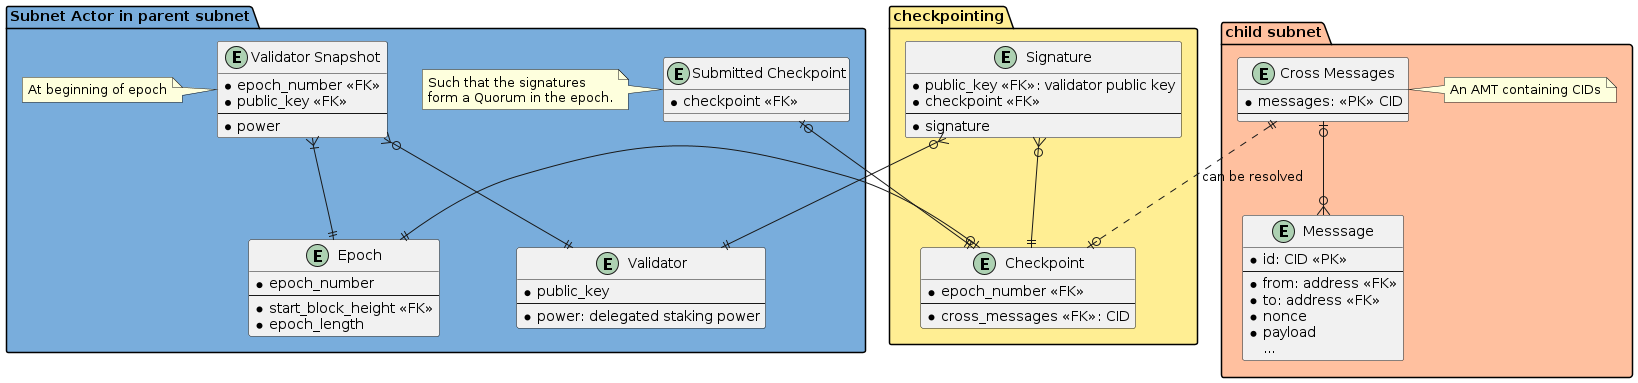

The diagram above was rendered by PlantUML. Its source (embedded in the PNG):
@startuml Checkpointing Schema

package "Subnet Actor in parent subnet" #79ADDC {
  entity "Validator" as validator {
    * public_key
    --
    * power: delegated staking power
  }

  entity "Epoch" as epoch {
    * epoch_number
    --
    * start_block_height <<FK>>
    * epoch_length
  }

  entity "Validator Snapshot" as validator_snapshot {
    * epoch_number <<FK>>
    * public_key <<FK>>
    --
    * power
  }
  note left
    At beginning of epoch
  end note

  entity "Submitted Checkpoint" as submit_ckpt {
    * checkpoint <<FK>>
  }
  note left
    Such that the signatures
    form a Quorum in the epoch.
  end note
}

package "checkpointing" #FFEE93 {
  entity "Checkpoint" as ckpt {
    * epoch_number <<FK>>
    --
    * cross_messages <<FK>>: CID
  }

  entity "Signature" as sig {
    * public_key <<FK>>: validator public key
    * checkpoint <<FK>>
    --
    * signature
  }
}


package "child subnet" #FFC09F {
  entity "Cross Messages" as cross_msgs {
    * messages: <<PK>> CID
    --
  }
  note right
    An AMT containing CIDs
  end note

  entity "Messsage" as msg {
    * id: CID <<PK>>
    --
    * from: address <<FK>>
    * to: address <<FK>>
    * nonce
    * payload
    ...
  }
}

validator_snapshot }|--|| epoch
validator_snapshot }o--|| validator

ckpt |o--|| epoch
submit_ckpt |o--|| ckpt

sig }o--|| validator
sig }o--|| ckpt

cross_msgs |o--o{ msg
cross_msgs ||..o| ckpt : can be resolved

@enduml